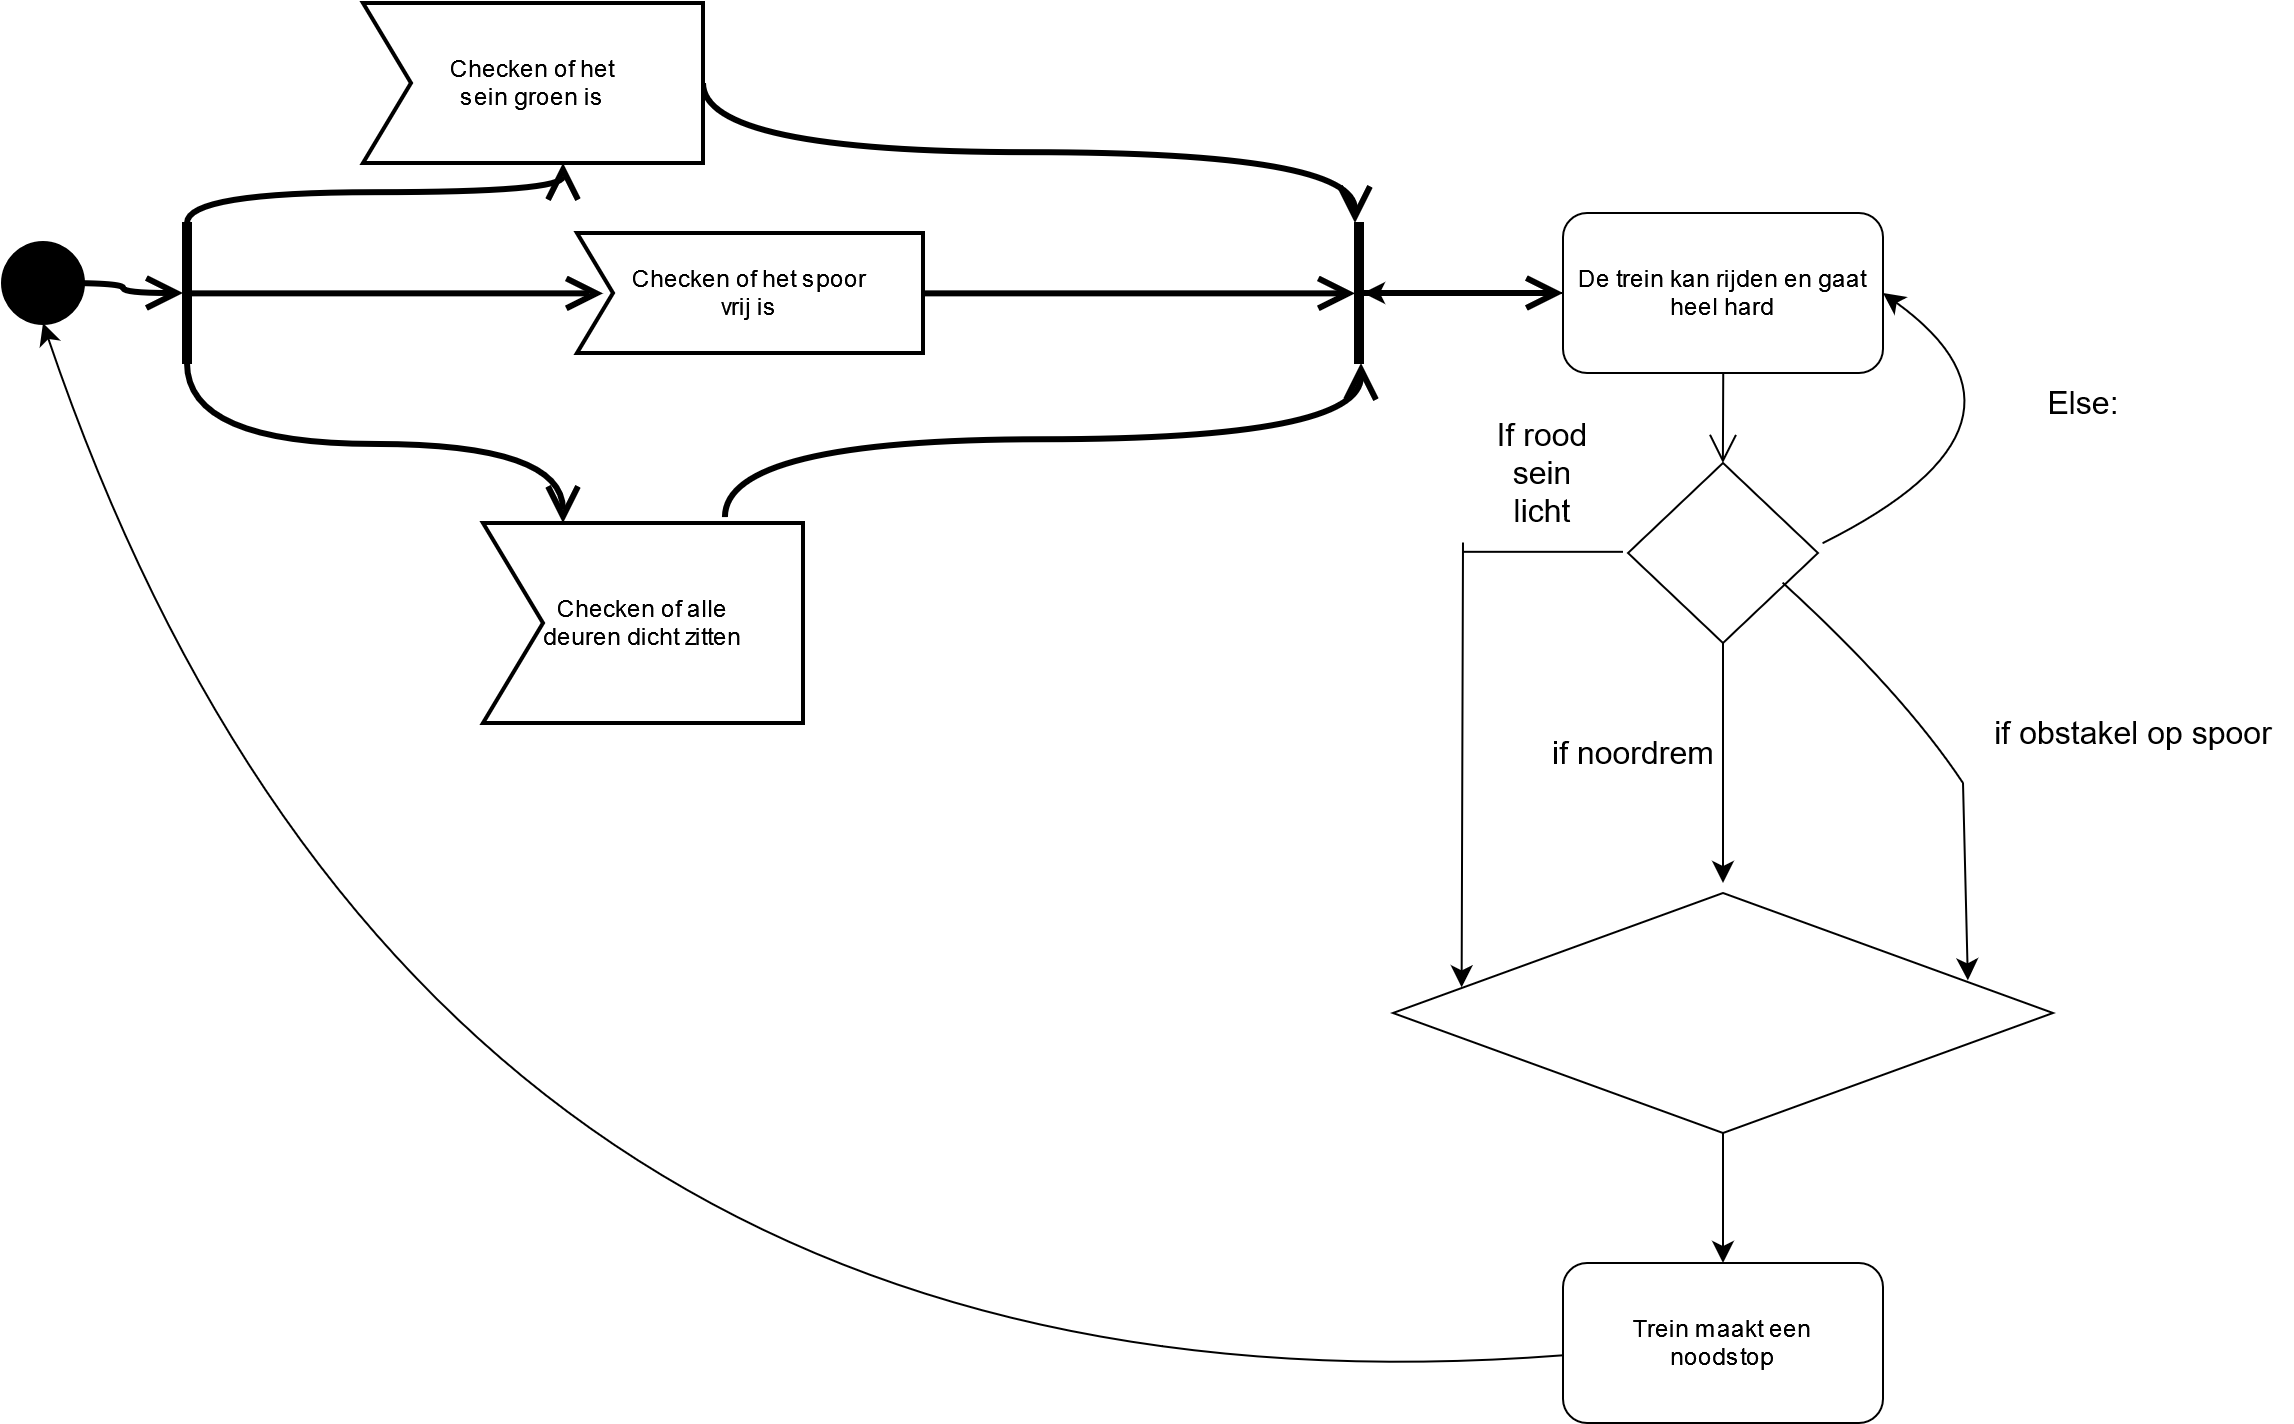

The diagram above was exported from draw.io. Its source (the exported page's mxGraphModel, read from the mxfile embedded in the PNG):
<mxGraphModel dx="2514" dy="936" grid="1" gridSize="10" guides="1" tooltips="1" connect="1" arrows="1" fold="1" page="1" pageScale="1" pageWidth="827" pageHeight="1169" math="0" shadow="0">
  <root>
    <mxCell id="0" />
    <mxCell id="1" parent="0" />
    <mxCell id="RNlTcxcU7Rn8JUfvRnZD-2" value="" style="shape=ellipse;html=1;fillColor=strokeColor;strokeWidth=2;verticalLabelPosition=bottom;verticalAlignment=top;perimeter=ellipsePerimeter;" vertex="1" parent="1">
      <mxGeometry x="-700" y="260" width="40" height="40" as="geometry" />
    </mxCell>
    <mxCell id="RNlTcxcU7Rn8JUfvRnZD-14" value="" style="shape=rect;html=1;fillColor=strokeColor;verticalLabelPosition=bottom;verticalAlignment=top;" vertex="1" parent="1">
      <mxGeometry x="-610" y="250" width="4" height="70" as="geometry" />
    </mxCell>
    <mxCell id="RNlTcxcU7Rn8JUfvRnZD-15" value="" style="edgeStyle=elbowEdgeStyle;html=1;elbow=horizontal;endArrow=none;rounded=0;startArrow=open;strokeWidth=3;startSize=12;fontSize=12;curved=1;" edge="1" source="RNlTcxcU7Rn8JUfvRnZD-14" parent="1">
      <mxGeometry relative="1" as="geometry">
        <mxPoint x="-670" y="280" as="targetPoint" />
      </mxGeometry>
    </mxCell>
    <mxCell id="RNlTcxcU7Rn8JUfvRnZD-17" value="" style="edgeStyle=elbowEdgeStyle;html=1;elbow=vertical;endArrow=open;rounded=0;strokeWidth=3;endSize=12;fontSize=12;curved=1;" edge="1" source="RNlTcxcU7Rn8JUfvRnZD-14" parent="1">
      <mxGeometry relative="1" as="geometry">
        <mxPoint x="-420" y="220" as="targetPoint" />
      </mxGeometry>
    </mxCell>
    <mxCell id="RNlTcxcU7Rn8JUfvRnZD-18" value="" style="edgeStyle=elbowEdgeStyle;html=1;elbow=vertical;endArrow=open;rounded=0;strokeWidth=3;endSize=12;fontSize=12;curved=1;" edge="1" source="RNlTcxcU7Rn8JUfvRnZD-14" parent="1">
      <mxGeometry relative="1" as="geometry">
        <mxPoint x="-400" y="285.11764705882365" as="targetPoint" />
      </mxGeometry>
    </mxCell>
    <mxCell id="RNlTcxcU7Rn8JUfvRnZD-19" value="" style="edgeStyle=elbowEdgeStyle;html=1;elbow=vertical;endArrow=open;rounded=0;strokeWidth=3;endSize=12;fontSize=12;curved=1;entryX=0.25;entryY=0;entryDx=0;entryDy=0;entryPerimeter=0;" edge="1" source="RNlTcxcU7Rn8JUfvRnZD-14" parent="1" target="RNlTcxcU7Rn8JUfvRnZD-55">
      <mxGeometry relative="1" as="geometry">
        <mxPoint x="-420" y="349.9999999999998" as="targetPoint" />
      </mxGeometry>
    </mxCell>
    <mxCell id="RNlTcxcU7Rn8JUfvRnZD-37" value="" style="shape=rect;html=1;fillColor=strokeColor;verticalLabelPosition=bottom;labelBackgroundColor=#ffffff;verticalAlign=top;" vertex="1" parent="1">
      <mxGeometry x="-24" y="250" width="4" height="70" as="geometry" />
    </mxCell>
    <mxCell id="RNlTcxcU7Rn8JUfvRnZD-38" value="" style="edgeStyle=elbowEdgeStyle;html=1;elbow=horizontal;rounded=0;endArrow=open;strokeWidth=3;endSize=12;fontSize=12;curved=1;" edge="1" source="RNlTcxcU7Rn8JUfvRnZD-37" parent="1" target="RNlTcxcU7Rn8JUfvRnZD-46">
      <mxGeometry relative="1" as="geometry">
        <mxPoint x="40" y="280" as="targetPoint" />
      </mxGeometry>
    </mxCell>
    <mxCell id="RNlTcxcU7Rn8JUfvRnZD-40" value="" style="edgeStyle=elbowEdgeStyle;html=1;elbow=vertical;startArrow=open;endArrow=none;rounded=0;strokeWidth=3;startSize=12;fontSize=12;curved=1;exitX=0;exitY=0;exitDx=0;exitDy=0;entryX=1;entryY=0.5;entryDx=0;entryDy=0;entryPerimeter=0;" edge="1" source="RNlTcxcU7Rn8JUfvRnZD-37" parent="1" target="RNlTcxcU7Rn8JUfvRnZD-52">
      <mxGeometry relative="1" as="geometry">
        <mxPoint x="-340" y="180" as="targetPoint" />
      </mxGeometry>
    </mxCell>
    <mxCell id="RNlTcxcU7Rn8JUfvRnZD-41" value="" style="edgeStyle=elbowEdgeStyle;html=1;elbow=vertical;startArrow=open;endArrow=none;rounded=0;strokeWidth=3;startSize=12;fontSize=12;curved=1;" edge="1" source="RNlTcxcU7Rn8JUfvRnZD-37" parent="1">
      <mxGeometry relative="1" as="geometry">
        <mxPoint x="-240" y="285.11764705882365" as="targetPoint" />
      </mxGeometry>
    </mxCell>
    <mxCell id="RNlTcxcU7Rn8JUfvRnZD-42" value="" style="edgeStyle=elbowEdgeStyle;html=1;elbow=vertical;startArrow=open;endArrow=none;rounded=0;strokeWidth=3;startSize=12;fontSize=12;curved=1;exitX=0.75;exitY=1;exitDx=0;exitDy=0;entryX=1.006;entryY=0.588;entryDx=0;entryDy=0;entryPerimeter=0;" edge="1" source="RNlTcxcU7Rn8JUfvRnZD-37" parent="1">
      <mxGeometry relative="1" as="geometry">
        <mxPoint x="-339.03999999999996" y="397.03999999999974" as="targetPoint" />
      </mxGeometry>
    </mxCell>
    <mxCell id="RNlTcxcU7Rn8JUfvRnZD-47" value="" style="edgeStyle=none;curved=1;rounded=0;orthogonalLoop=1;jettySize=auto;html=1;fontSize=12;startSize=8;endSize=8;" edge="1" parent="1" source="RNlTcxcU7Rn8JUfvRnZD-46" target="RNlTcxcU7Rn8JUfvRnZD-37">
      <mxGeometry relative="1" as="geometry" />
    </mxCell>
    <mxCell id="RNlTcxcU7Rn8JUfvRnZD-46" value="De trein kan rijden en gaat heel hard" style="shape=rect;html=1;rounded=1;whiteSpace=wrap;align=center;" vertex="1" parent="1">
      <mxGeometry x="80" y="245" width="160" height="80" as="geometry" />
    </mxCell>
    <mxCell id="RNlTcxcU7Rn8JUfvRnZD-52" value="Checken of het &lt;br&gt;sein groen is" style="html=1;shape=mxgraph.sysml.accEvent;strokeWidth=2;whiteSpace=wrap;align=center;" vertex="1" parent="1">
      <mxGeometry x="-520" y="140" width="170" height="80" as="geometry" />
    </mxCell>
    <mxCell id="RNlTcxcU7Rn8JUfvRnZD-53" value="&lt;div&gt;Checken of het spoor&lt;/div&gt;&lt;div&gt;vrij is&lt;br&gt;&lt;/div&gt;" style="html=1;shape=mxgraph.sysml.accEvent;strokeWidth=2;whiteSpace=wrap;align=center;" vertex="1" parent="1">
      <mxGeometry x="-413" y="255" width="173" height="60" as="geometry" />
    </mxCell>
    <mxCell id="RNlTcxcU7Rn8JUfvRnZD-55" value="&lt;div&gt;Checken of alle &lt;br&gt;&lt;/div&gt;&lt;div&gt;deuren dicht zitten&lt;br&gt;&lt;/div&gt;" style="html=1;shape=mxgraph.sysml.accEvent;strokeWidth=2;whiteSpace=wrap;align=center;" vertex="1" parent="1">
      <mxGeometry x="-460" y="400" width="160" height="100" as="geometry" />
    </mxCell>
    <mxCell id="RNlTcxcU7Rn8JUfvRnZD-61" value="" style="edgeStyle=elbowEdgeStyle;html=1;elbow=horizontal;align=right;verticalAlign=bottom;endArrow=none;rounded=0;labelBackgroundColor=none;startArrow=open;startSize=12;fontSize=12;curved=1;" edge="1" parent="1">
      <mxGeometry relative="1" as="geometry">
        <mxPoint x="160" y="325" as="targetPoint" />
        <mxPoint x="159.9411764705883" y="369.9999999999998" as="sourcePoint" />
      </mxGeometry>
    </mxCell>
    <mxCell id="RNlTcxcU7Rn8JUfvRnZD-91" style="edgeStyle=none;curved=1;rounded=0;orthogonalLoop=1;jettySize=auto;html=1;fontSize=12;startSize=8;endSize=8;" edge="1" parent="1" source="RNlTcxcU7Rn8JUfvRnZD-69">
      <mxGeometry relative="1" as="geometry">
        <mxPoint x="160" y="579.9999999999998" as="targetPoint" />
      </mxGeometry>
    </mxCell>
    <mxCell id="RNlTcxcU7Rn8JUfvRnZD-108" style="edgeStyle=none;curved=1;rounded=0;orthogonalLoop=1;jettySize=auto;html=1;entryX=1;entryY=0.5;entryDx=0;entryDy=0;fontSize=12;startSize=8;endSize=8;" edge="1" parent="1" target="RNlTcxcU7Rn8JUfvRnZD-46">
      <mxGeometry relative="1" as="geometry">
        <mxPoint x="210" y="410" as="sourcePoint" />
        <Array as="points">
          <mxPoint x="330" y="350" />
        </Array>
      </mxGeometry>
    </mxCell>
    <mxCell id="RNlTcxcU7Rn8JUfvRnZD-69" value="" style="shape=rhombus;html=1;verticalLabelPosition=bottom;verticalAlignment=top;" vertex="1" parent="1">
      <mxGeometry x="112.5" y="370" width="95" height="90" as="geometry" />
    </mxCell>
    <mxCell id="RNlTcxcU7Rn8JUfvRnZD-76" value="" style="endArrow=none;html=1;rounded=0;fontSize=12;startSize=8;endSize=8;curved=1;" edge="1" parent="1">
      <mxGeometry width="50" height="50" relative="1" as="geometry">
        <mxPoint x="190" y="430" as="sourcePoint" />
        <mxPoint x="280" y="530" as="targetPoint" />
        <Array as="points">
          <mxPoint x="250" y="484.82" />
        </Array>
      </mxGeometry>
    </mxCell>
    <mxCell id="RNlTcxcU7Rn8JUfvRnZD-77" value="" style="endArrow=none;html=1;rounded=0;fontSize=12;startSize=8;endSize=8;curved=1;" edge="1" parent="1">
      <mxGeometry width="50" height="50" relative="1" as="geometry">
        <mxPoint x="30" y="414.40999999999997" as="sourcePoint" />
        <mxPoint x="110" y="414.40999999999997" as="targetPoint" />
      </mxGeometry>
    </mxCell>
    <mxCell id="RNlTcxcU7Rn8JUfvRnZD-78" value="" style="endArrow=classic;html=1;rounded=0;fontSize=12;startSize=8;endSize=8;curved=1;entryX=0.104;entryY=0.393;entryDx=0;entryDy=0;entryPerimeter=0;" edge="1" parent="1" target="RNlTcxcU7Rn8JUfvRnZD-99">
      <mxGeometry width="50" height="50" relative="1" as="geometry">
        <mxPoint x="30" y="410" as="sourcePoint" />
        <mxPoint x="30" y="580" as="targetPoint" />
      </mxGeometry>
    </mxCell>
    <mxCell id="RNlTcxcU7Rn8JUfvRnZD-79" value="" style="endArrow=classic;html=1;rounded=0;fontSize=12;startSize=8;endSize=8;curved=1;entryX=0.871;entryY=0.364;entryDx=0;entryDy=0;entryPerimeter=0;" edge="1" parent="1" target="RNlTcxcU7Rn8JUfvRnZD-99">
      <mxGeometry width="50" height="50" relative="1" as="geometry">
        <mxPoint x="280" y="530" as="sourcePoint" />
        <mxPoint x="280" y="580" as="targetPoint" />
      </mxGeometry>
    </mxCell>
    <mxCell id="RNlTcxcU7Rn8JUfvRnZD-81" value="if obstakel op spoor" style="text;html=1;align=center;verticalAlign=middle;resizable=0;points=[];autosize=1;strokeColor=none;fillColor=none;fontSize=16;" vertex="1" parent="1">
      <mxGeometry x="285" y="490" width="160" height="30" as="geometry" />
    </mxCell>
    <mxCell id="RNlTcxcU7Rn8JUfvRnZD-82" value="If rood sein licht" style="text;strokeColor=none;align=center;fillColor=none;html=1;verticalAlign=middle;whiteSpace=wrap;rounded=0;fontSize=16;" vertex="1" parent="1">
      <mxGeometry x="40" y="360" width="60" height="30" as="geometry" />
    </mxCell>
    <mxCell id="RNlTcxcU7Rn8JUfvRnZD-92" value="if noordrem" style="text;html=1;align=center;verticalAlign=middle;resizable=0;points=[];autosize=1;strokeColor=none;fillColor=none;fontSize=16;" vertex="1" parent="1">
      <mxGeometry x="65" y="500" width="100" height="30" as="geometry" />
    </mxCell>
    <mxCell id="RNlTcxcU7Rn8JUfvRnZD-105" style="edgeStyle=none;curved=1;rounded=0;orthogonalLoop=1;jettySize=auto;html=1;fontSize=12;startSize=8;endSize=8;" edge="1" parent="1" source="RNlTcxcU7Rn8JUfvRnZD-99" target="RNlTcxcU7Rn8JUfvRnZD-103">
      <mxGeometry relative="1" as="geometry" />
    </mxCell>
    <mxCell id="RNlTcxcU7Rn8JUfvRnZD-99" value="" style="shape=rhombus;html=1;verticalLabelPosition=bottom;verticalAlignment=top;" vertex="1" parent="1">
      <mxGeometry x="-5" y="585" width="330" height="120" as="geometry" />
    </mxCell>
    <mxCell id="RNlTcxcU7Rn8JUfvRnZD-106" style="edgeStyle=none;curved=1;rounded=0;orthogonalLoop=1;jettySize=auto;html=1;entryX=0.5;entryY=1;entryDx=0;entryDy=0;fontSize=12;startSize=8;endSize=8;" edge="1" parent="1" source="RNlTcxcU7Rn8JUfvRnZD-103" target="RNlTcxcU7Rn8JUfvRnZD-2">
      <mxGeometry relative="1" as="geometry">
        <Array as="points">
          <mxPoint x="-490" y="860" />
        </Array>
      </mxGeometry>
    </mxCell>
    <mxCell id="RNlTcxcU7Rn8JUfvRnZD-103" value="Trein maakt een &lt;br&gt;noodstop" style="shape=rect;html=1;rounded=1;whiteSpace=wrap;align=center;" vertex="1" parent="1">
      <mxGeometry x="80" y="770" width="160" height="80" as="geometry" />
    </mxCell>
    <mxCell id="RNlTcxcU7Rn8JUfvRnZD-109" value="&lt;div&gt;Else:&lt;/div&gt;" style="text;html=1;align=center;verticalAlign=middle;resizable=0;points=[];autosize=1;strokeColor=none;fillColor=none;fontSize=16;" vertex="1" parent="1">
      <mxGeometry x="310" y="325" width="60" height="30" as="geometry" />
    </mxCell>
  </root>
</mxGraphModel>